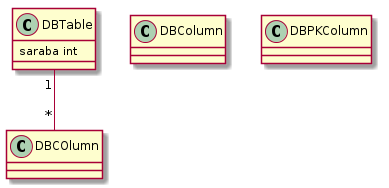

The diagram above was rendered by PlantUML. Its source (embedded in the PNG):
@startuml
skinparam backgroundColor white

class DBTable {
	saraba int
}
class DBColumn

class DBPKColumn 

DBTable "1"--"*" DBCOlumn


@enduml